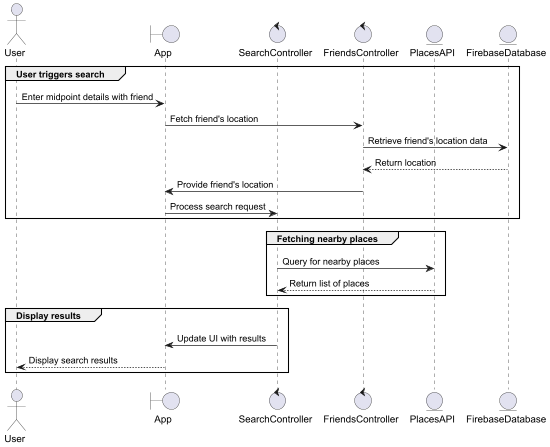

The diagram above was rendered by PlantUML. Its source (embedded in the PNG):
@startuml

!pragma teoz true

actor User
boundary App
control SearchController
control FriendsController
entity PlacesAPI
entity FirebaseDatabase

group User triggers search
    User -> App : Enter midpoint details with friend
    App -> FriendsController : Fetch friend's location
    FriendsController -> FirebaseDatabase : Retrieve friend's location data
    FirebaseDatabase --> FriendsController : Return location
    FriendsController -> App : Provide friend's location
    App -> SearchController : Process search request
end

group Fetching nearby places
    SearchController -> PlacesAPI : Query for nearby places
    PlacesAPI --> SearchController : Return list of places
end

group Display results
    SearchController -> App : Update UI with results
    App --> User : Display search results
end

@enduml